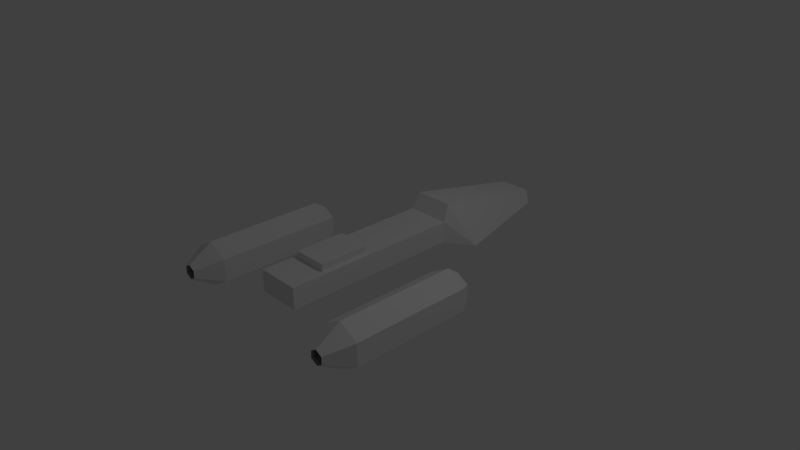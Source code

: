 # Source: ywing.blend  (saved by Blender 2.78.0; exported with 4.5.12 LTS)
import bpy
from mathutils import Matrix  # noqa: F401  (used for matrix-valued properties, if any)

bpy.ops.wm.read_factory_settings(use_empty=True)
scene = bpy.context.scene
scene.name = 'Scene'

# ---- collections
col_collection_1 = bpy.data.collections.new('Collection 1'); scene.collection.children.link(col_collection_1)

# ---- world
world_world = bpy.data.worlds.new('World'); scene.world = world_world
world_world.color = (0.05088, 0.05088, 0.05088)
world_world.use_sun_shadow = False
world_world.sun_shadow_jitter_overblur = 0.0
world_world.cycles.sampling_method = 'MANUAL'

# ---- cameras
cam_camera = bpy.data.cameras.new('Camera')
cam_camera.clip_end = 100.0
cam_camera.lens = 35.0
cam_camera.sensor_width = 32.0
cam_camera.sensor_height = 18.0
cam_camera.ortho_scale = 7.314
cam_camera.dof.focus_distance = 0.0
cam_camera.dof.aperture_fstop = 128.0

# ---- lights
light_lamp = bpy.data.lights.new('Lamp', 'POINT')
light_lamp.transmission_factor = 0.0
light_lamp.cutoff_distance = 30.0
light_lamp.energy = 100.0
light_lamp.shadow_buffer_clip_start = 1.001
light_lamp.shadow_soft_size = 0.1
light_lamp.shadow_maximum_resolution = 0.006
light_lamp.use_absolute_resolution = True

# ---- meshes
me_cube_001 = bpy.data.meshes.new('Cube.001')
me_cube_001.from_pydata([(-0.3, -1.435, -0.1), (-0.3, -1.435, 0.2), (-0.3, 1.064, -0.1), (-0.3, 1.064, 0.2), (0.3, -1.435, -0.1), (0.3, -1.435, 0.2), (0.3, 1.064, -0.1), (0.3, 1.064, 0.2), (0.2956, 2.848, -0.08687), (-0.2709, 1.164, 0.4205), (0.2202, 2.889, 0.07953), (-0.5254, 1.467, -0.2127), (-0.2956, 2.848, -0.08687), (-0.2202, 2.889, 0.07953), (0.2709, 1.164, 0.4205), (0.5254, 1.467, -0.2127), (0.3, -1.062, 0.01634), (0.3, -0.336, 0.01634), (1.003, -1.062, 0.01634), (1.003, -0.336, 0.01634), (-0.2373, -0.9522, 0.2), (-0.2373, -0.249, 0.2), (0.2373, -0.9522, 0.2), (0.2373, -0.249, 0.2), (-0.2373, -0.9522, 0.3), (-0.2373, -0.249, 0.3), (0.2373, -0.9522, 0.3), (0.2373, -0.249, 0.3), (1.266, 0.1369, -0.3789), (0.9943, 0.1369, -0.2221), (0.9943, 0.1369, 0.09156), (1.266, 0.1369, 0.2484), (1.537, 0.1369, 0.09156), (1.537, 0.1369, -0.2221), (1.266, 0.3037, -0.2617), (1.096, 0.3037, -0.1635), (1.096, 0.3037, 0.03296), (1.266, 0.3037, 0.1312), (1.436, 0.3037, 0.03296), (1.436, 0.3037, -0.1635), (1.266, -1.532, -0.3789), (0.9943, -1.532, -0.2221), (0.9943, -1.532, 0.09156), (1.266, -1.532, 0.2484), (1.537, -1.532, 0.09156), (1.537, -1.532, -0.2221), (1.266, -1.873, -0.1677), (1.177, -1.873, -0.1165), (1.177, -1.873, -0.01405), (1.266, -1.873, 0.03715), (1.355, -1.873, -0.01405), (1.355, -1.873, -0.1165), (1.266, -3.09, -0.3789), (0.9943, -3.09, -0.2221), (0.9943, -3.09, 0.09156), (1.266, -3.09, 0.2484), (1.537, -3.09, 0.09156), (1.537, -3.09, -0.2221), (-0.3, -1.062, 0.01634), (-0.3, -0.336, 0.01634), (-1.003, -1.062, 0.01634), (-1.003, -0.336, 0.01634), (-1.266, 0.1369, -0.3789), (-0.9943, 0.1369, -0.2221), (-0.9943, 0.1369, 0.09156), (-1.266, 0.1369, 0.2484), (-1.537, 0.1369, 0.09156), (-1.537, 0.1369, -0.2221), (-1.266, 0.3037, -0.2617), (-1.096, 0.3037, -0.1635), (-1.096, 0.3037, 0.03296), (-1.266, 0.3037, 0.1312), (-1.436, 0.3037, 0.03296), (-1.436, 0.3037, -0.1635), (-1.266, -1.532, -0.3789), (-0.9943, -1.532, -0.2221), (-0.9943, -1.532, 0.09156), (-1.266, -1.532, 0.2484), (-1.537, -1.532, 0.09156), (-1.537, -1.532, -0.2221), (-1.266, -1.873, -0.1677), (-1.177, -1.873, -0.1165), (-1.177, -1.873, -0.01405), (-1.266, -1.873, 0.03715), (-1.355, -1.873, -0.01405), (-1.355, -1.873, -0.1165), (-1.266, -3.09, -0.3789), (-0.9943, -3.09, -0.2221), (-0.9943, -3.09, 0.09156), (-1.266, -3.09, 0.2484), (-1.537, -3.09, 0.09156), (-1.537, -3.09, -0.2221), (-0.138, 2.869, 0.0), (0.138, 2.869, 0.0), (-0.138, 3.098, 0.0), (0.138, 3.098, 0.0)], [(17, 16), (19, 17), (18, 19), (16, 18), (53, 52), (54, 53), (55, 54), (56, 55), (57, 56), (52, 57), (53, 41), (45, 57), (56, 44), (54, 42), (59, 58), (61, 59), (60, 61), (58, 60), (87, 86), (88, 87), (89, 88), (90, 89), (91, 90), (86, 91), (87, 75), (79, 91), (90, 78), (88, 76), (94, 92), (93, 95)], [(0, 1, 3, 2), (9, 14, 10, 13), (6, 7, 5, 4), (4, 5, 1, 0), (2, 6, 4, 0), (7, 3, 1, 5), (11, 9, 13, 12), (6, 2, 11, 15), (15, 11, 12, 8), (2, 3, 9, 11), (7, 6, 15, 14), (14, 15, 8, 10), (3, 7, 14, 9), (8, 12, 13, 10), (27, 25, 24, 26), (20, 22, 26, 24), (23, 21, 25, 27), (22, 23, 27, 26), (21, 20, 24, 25), (28, 34, 39, 33), (32, 38, 37, 31), (30, 36, 35, 29), (33, 39, 38, 32), (31, 37, 36, 30), (29, 35, 34, 28), (33, 45, 40, 28), (31, 43, 44, 32), (29, 41, 42, 30), (32, 44, 45, 33), (30, 42, 43, 31), (28, 40, 41, 29), (40, 46, 47, 41), (45, 51, 46, 40), (43, 49, 50, 44), (41, 47, 48, 42), (44, 50, 51, 45), (42, 48, 49, 43), (35, 36, 37, 38, 39, 34), (62, 67, 73, 68), (66, 65, 71, 72), (64, 63, 69, 70), (67, 66, 72, 73), (65, 64, 70, 71), (63, 62, 68, 69), (67, 62, 74, 79), (65, 66, 78, 77), (63, 64, 76, 75), (66, 67, 79, 78), (64, 65, 77, 76), (62, 63, 75, 74), (74, 75, 81, 80), (79, 74, 80, 85), (77, 78, 84, 83), (75, 76, 82, 81), (78, 79, 85, 84), (76, 77, 83, 82), (69, 68, 73, 72, 71, 70)])
me_cube_001.use_remesh_preserve_volume = False
me_cube_001.use_remesh_preserve_attributes = False
me_cube_001.use_mirror_vertex_groups = False
me_cube_001.update()

# ---- objects
ob_ywing = bpy.data.objects.new('ywing', me_cube_001)
ob_lamp = bpy.data.objects.new('Lamp', light_lamp)
ob_camera = bpy.data.objects.new('Camera', cam_camera)

# ---- transforms, parenting, visibility, modifiers, constraints
ob_ywing.location = (0.0, 0.0, 0.0)
ob_ywing.lineart.crease_threshold = 0.0
ob_lamp.location = (4.076, 1.005, 5.904)
ob_lamp.rotation_euler = (0.6503, 0.05522, 1.866)
ob_lamp.lock_rotations_4d = False
ob_lamp.empty_display_type = 'ARROWS'
ob_lamp.color = (0.0, 0.0, 0.0, 0.0)
ob_lamp.lineart.crease_threshold = 0.0
ob_camera.location = (7.481, -6.508, 5.344)
ob_camera.rotation_euler = (1.109, 0.0, 0.8149)
ob_camera.lock_rotations_4d = False
ob_camera.empty_display_type = 'ARROWS'
ob_camera.color = (0.0, 0.0, 0.0, 0.0)
ob_camera.display_type = 'WIRE'
ob_camera.lineart.crease_threshold = 0.0

# ---- collection membership
col_collection_1.objects.link(ob_ywing)
col_collection_1.objects.link(ob_lamp)
col_collection_1.objects.link(ob_camera)

# ---- scene / render settings (as saved in the file)
scene.camera = ob_camera
scene.frame_start = 1; scene.frame_end = 250; scene.frame_set(1)
scene.render.engine = 'BLENDER_EEVEE_NEXT'
scene.render.resolution_percentage = 50
scene.render.dither_intensity = 0.0
scene.cycles.use_denoising = False
scene.cycles.samples = 128
scene.cycles.sampling_pattern = 'TABULATED_SOBOL'
scene.cycles.light_sampling_threshold = 0.0
scene.cycles.use_adaptive_sampling = False
scene.cycles.use_light_tree = False
scene.cycles.blur_glossy = 0.0
scene.cycles.sample_clamp_indirect = 0.0
scene.view_settings.view_transform = 'Standard'
bpy.context.view_layer.update()
